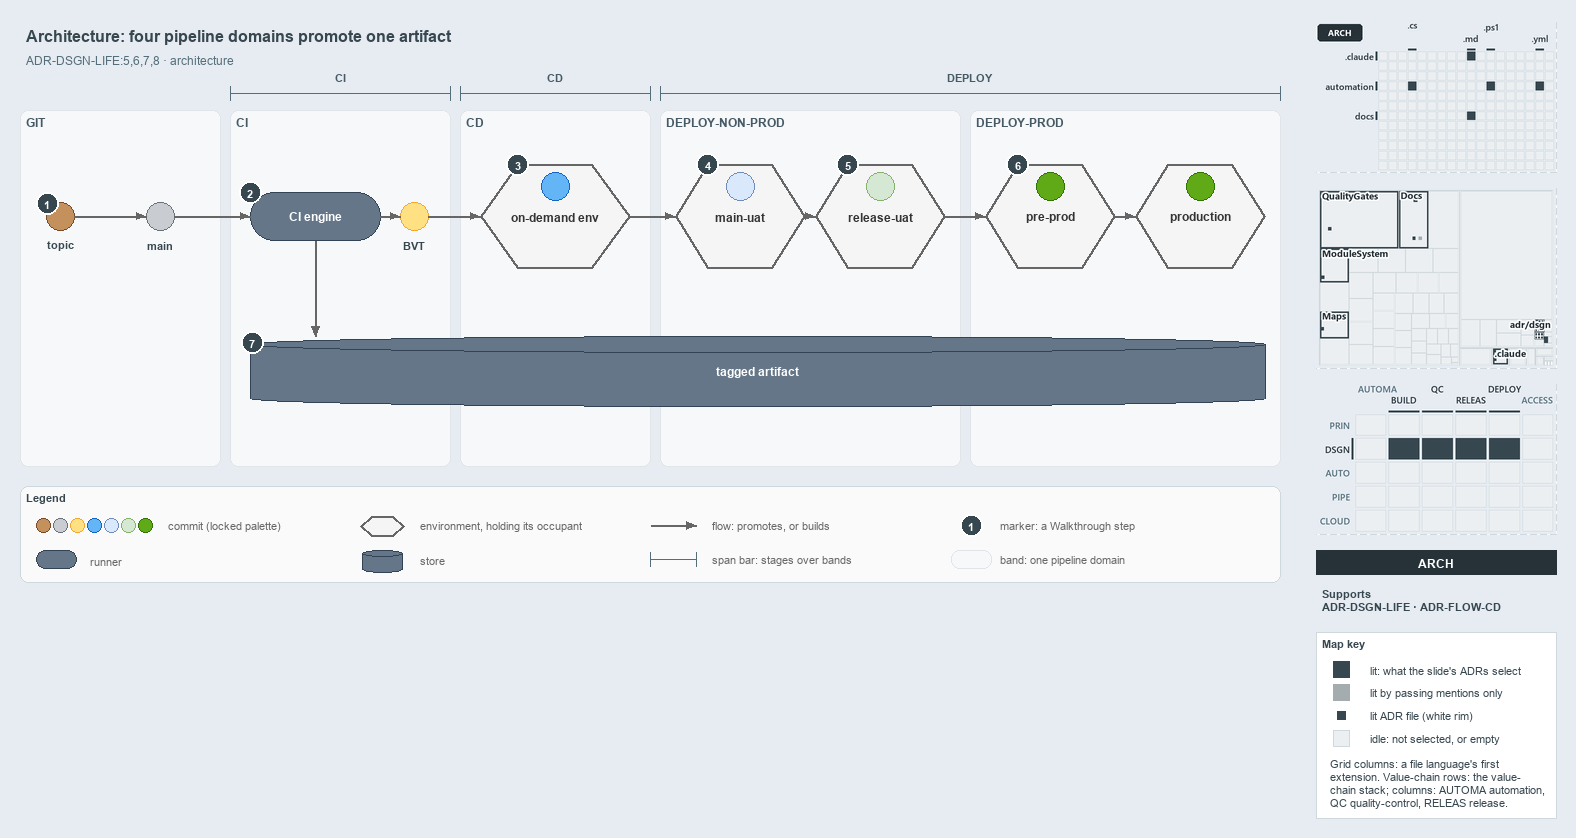

The diagram above was exported from draw.io. Its source (the exported page's mxGraphModel, read from the mxfile embedded in the PNG):
<mxGraphModel dx="1024" dy="768" grid="0" gridSize="10" guides="1" tooltips="1" connect="1" arrows="1" fold="1" page="1" pageScale="1" pageWidth="1572" pageHeight="600" background="#E6ECF2" math="0" shadow="0">
  <root>
    <mxCell id="0" />
    <mxCell id="1" parent="0" />
    <mxCell id="title" value="Architecture: four pipeline domains promote one artifact" style="text;html=1;align=left;verticalAlign=middle;fontSize=16;fontStyle=1;fontColor=#37474F;" vertex="1" parent="1">
      <mxGeometry x="20" y="14" width="1260" height="30" as="geometry" />
    </mxCell>
    <mxCell id="subtitle" value="ADR-DSGN-LIFE:5,6,7,8 &amp;#183; architecture" style="text;html=1;align=left;verticalAlign=middle;fontSize=12;fontColor=#546E7A;" vertex="1" parent="1">
      <mxGeometry x="20" y="44" width="1240" height="20" as="geometry" />
    </mxCell>
    <mxCell id="span-ci" value="" style="shape=crossbar;whiteSpace=wrap;html=1;rounded=1;fillColor=none;strokeColor=#546E7A;strokeWidth=1.5;" vertex="1" parent="1">
      <mxGeometry x="230" y="80" width="220" height="14" as="geometry" />
    </mxCell>
    <mxCell id="span-ci-label" value="CI" style="text;html=1;align=center;verticalAlign=middle;fontSize=11;fontStyle=1;fontColor=#455A64;labelBackgroundColor=#F6F8FA;" vertex="1" parent="1">
      <mxGeometry x="305" y="62" width="70" height="16" as="geometry" />
    </mxCell>
    <mxCell id="span-cd" value="" style="shape=crossbar;whiteSpace=wrap;html=1;rounded=1;fillColor=none;strokeColor=#546E7A;strokeWidth=1.5;" vertex="1" parent="1">
      <mxGeometry x="460" y="80" width="190" height="14" as="geometry" />
    </mxCell>
    <mxCell id="span-cd-label" value="CD" style="text;html=1;align=center;verticalAlign=middle;fontSize=11;fontStyle=1;fontColor=#455A64;labelBackgroundColor=#F6F8FA;" vertex="1" parent="1">
      <mxGeometry x="520" y="62" width="70" height="16" as="geometry" />
    </mxCell>
    <mxCell id="span-deploy" value="" style="shape=crossbar;whiteSpace=wrap;html=1;rounded=1;fillColor=none;strokeColor=#546E7A;strokeWidth=1.5;" vertex="1" parent="1">
      <mxGeometry x="660" y="80" width="620" height="14" as="geometry" />
    </mxCell>
    <mxCell id="span-deploy-label" value="DEPLOY" style="text;html=1;align=center;verticalAlign=middle;fontSize=11;fontStyle=1;fontColor=#455A64;labelBackgroundColor=#F6F8FA;" vertex="1" parent="1">
      <mxGeometry x="935" y="62" width="70" height="16" as="geometry" />
    </mxCell>
    <mxCell id="band-git" value="GIT" style="rounded=1;html=1;arcSize=3;fillColor=#F6F8FA;strokeColor=#E1E4E8;verticalAlign=top;align=left;spacingLeft=8;fontStyle=1;fontSize=12;fontColor=#455A64;" vertex="1" parent="1">
      <mxGeometry x="20" y="104" width="200" height="356" as="geometry" />
    </mxCell>
    <mxCell id="band-ci" value="CI" style="rounded=1;html=1;arcSize=3;fillColor=#F6F8FA;strokeColor=#E1E4E8;verticalAlign=top;align=left;spacingLeft=8;fontStyle=1;fontSize=12;fontColor=#455A64;" vertex="1" parent="1">
      <mxGeometry x="230" y="104" width="220" height="356" as="geometry" />
    </mxCell>
    <mxCell id="band-cd" value="CD" style="rounded=1;html=1;arcSize=3;fillColor=#F6F8FA;strokeColor=#E1E4E8;verticalAlign=top;align=left;spacingLeft=8;fontStyle=1;fontSize=12;fontColor=#455A64;" vertex="1" parent="1">
      <mxGeometry x="460" y="104" width="190" height="356" as="geometry" />
    </mxCell>
    <mxCell id="band-nonprod" value="DEPLOY-NON-PROD" style="rounded=1;html=1;arcSize=3;fillColor=#F6F8FA;strokeColor=#E1E4E8;verticalAlign=top;align=left;spacingLeft=8;fontStyle=1;fontSize=12;fontColor=#455A64;" vertex="1" parent="1">
      <mxGeometry x="660" y="104" width="300" height="356" as="geometry" />
    </mxCell>
    <mxCell id="band-prod" value="DEPLOY-PROD" style="rounded=1;html=1;arcSize=3;fillColor=#F6F8FA;strokeColor=#E1E4E8;verticalAlign=top;align=left;spacingLeft=8;fontStyle=1;fontSize=12;fontColor=#455A64;" vertex="1" parent="1">
      <mxGeometry x="970" y="104" width="310" height="356" as="geometry" />
    </mxCell>
    <mxCell id="dot-topic" value="" style="ellipse;html=1;fillColor=#C4915C;strokeColor=#7A4B25;strokeWidth=1.5;fontStyle=1;fontSize=11;" vertex="1" parent="1">
      <mxGeometry x="46" y="196" width="28" height="28" as="geometry" />
    </mxCell>
    <mxCell id="dot-topic-name" value="topic" style="text;html=1;align=center;verticalAlign=middle;fontSize=11;fontStyle=1;fontColor=#37474F;" vertex="1" parent="1">
      <mxGeometry x="30" y="230" width="60" height="16" as="geometry" />
    </mxCell>
    <mxCell id="dot-main" value="" style="ellipse;html=1;fillColor=#C9CCD1;strokeColor=#6B7178;strokeWidth=1.5;fontStyle=1;fontSize=11;" vertex="1" parent="1">
      <mxGeometry x="146" y="196" width="28" height="28" as="geometry" />
    </mxCell>
    <mxCell id="dot-main-name" value="main" style="text;html=1;align=center;verticalAlign=middle;fontSize=11;fontStyle=1;fontColor=#37474F;" vertex="1" parent="1">
      <mxGeometry x="115" y="230" width="90" height="16" as="geometry" />
    </mxCell>
    <mxCell id="run-ci" value="&lt;b&gt;CI engine&lt;/b&gt;" style="rounded=1;arcSize=50;whiteSpace=wrap;html=1;fillColor=#647687;strokeColor=#314354;fontColor=#FFFFFF;fontSize=12;" vertex="1" parent="1">
      <mxGeometry x="250" y="186" width="130" height="48" as="geometry" />
    </mxCell>
    <mxCell id="dot-bvt" value="" style="ellipse;html=1;fillColor=#FFE082;strokeColor=#F9A825;strokeWidth=1.5;fontStyle=1;fontSize=11;" vertex="1" parent="1">
      <mxGeometry x="400" y="196" width="28" height="28" as="geometry" />
    </mxCell>
    <mxCell id="dot-bvt-name" value="BVT" style="text;html=1;align=center;verticalAlign=middle;fontSize=11;fontStyle=1;fontColor=#37474F;" vertex="1" parent="1">
      <mxGeometry x="369" y="230" width="90" height="16" as="geometry" />
    </mxCell>
    <mxCell id="env-ondemand" value="&lt;b&gt;on-demand env&lt;/b&gt;" style="shape=hexagon;perimeter=hexagonPerimeter2;whiteSpace=wrap;html=1;fillColor=#f5f5f5;strokeColor=#666666;strokeWidth=2;fontColor=#333333;fontSize=12;" vertex="1" parent="1">
      <mxGeometry x="480" y="158" width="150" height="104" as="geometry" />
    </mxCell>
    <mxCell id="env-ondemand-occupant" value="" style="ellipse;html=1;fillColor=#64B5F6;strokeColor=#1565C0;strokeWidth=1.5;fontStyle=1;fontSize=11;" vertex="1" parent="1">
      <mxGeometry x="541" y="166" width="28" height="28" as="geometry" />
    </mxCell>
    <mxCell id="env-mainuat" value="&lt;b&gt;main-uat&lt;/b&gt;" style="shape=hexagon;perimeter=hexagonPerimeter2;whiteSpace=wrap;html=1;fillColor=#f5f5f5;strokeColor=#666666;strokeWidth=2;fontColor=#333333;fontSize=12;" vertex="1" parent="1">
      <mxGeometry x="675" y="158" width="130" height="104" as="geometry" />
    </mxCell>
    <mxCell id="env-mainuat-occupant" value="" style="ellipse;html=1;fillColor=#dae8fc;strokeColor=#6c8ebf;strokeWidth=1.5;fontStyle=1;fontSize=11;" vertex="1" parent="1">
      <mxGeometry x="726" y="166" width="28" height="28" as="geometry" />
    </mxCell>
    <mxCell id="env-releaseuat" value="&lt;b&gt;release-uat&lt;/b&gt;" style="shape=hexagon;perimeter=hexagonPerimeter2;whiteSpace=wrap;html=1;fillColor=#f5f5f5;strokeColor=#666666;strokeWidth=2;fontColor=#333333;fontSize=12;" vertex="1" parent="1">
      <mxGeometry x="815" y="158" width="130" height="104" as="geometry" />
    </mxCell>
    <mxCell id="env-releaseuat-occupant" value="" style="ellipse;html=1;fillColor=#d5e8d4;strokeColor=#82b366;strokeWidth=1.5;fontStyle=1;fontSize=11;" vertex="1" parent="1">
      <mxGeometry x="866" y="166" width="28" height="28" as="geometry" />
    </mxCell>
    <mxCell id="env-preprod" value="&lt;b&gt;pre-prod&lt;/b&gt;" style="shape=hexagon;perimeter=hexagonPerimeter2;whiteSpace=wrap;html=1;fillColor=#f5f5f5;strokeColor=#666666;strokeWidth=2;fontColor=#333333;fontSize=12;" vertex="1" parent="1">
      <mxGeometry x="985" y="158" width="130" height="104" as="geometry" />
    </mxCell>
    <mxCell id="env-preprod-occupant" value="" style="ellipse;html=1;fillColor=#60a917;strokeColor=#2D7600;strokeWidth=1.5;fontStyle=1;fontSize=11;" vertex="1" parent="1">
      <mxGeometry x="1036" y="166" width="28" height="28" as="geometry" />
    </mxCell>
    <mxCell id="env-production" value="&lt;b&gt;production&lt;/b&gt;" style="shape=hexagon;perimeter=hexagonPerimeter2;whiteSpace=wrap;html=1;fillColor=#f5f5f5;strokeColor=#666666;strokeWidth=2;fontColor=#333333;fontSize=12;" vertex="1" parent="1">
      <mxGeometry x="1135" y="158" width="130" height="104" as="geometry" />
    </mxCell>
    <mxCell id="env-production-occupant" value="" style="ellipse;html=1;fillColor=#60a917;strokeColor=#2D7600;strokeWidth=1.5;fontStyle=1;fontSize=11;" vertex="1" parent="1">
      <mxGeometry x="1186" y="166" width="28" height="28" as="geometry" />
    </mxCell>
    <mxCell id="store-artifact" value="&lt;b&gt;tagged artifact&lt;/b&gt;" style="shape=cylinder3;boundedLbl=1;backgroundOutline=1;size=8;whiteSpace=wrap;html=1;fillColor=#647687;strokeColor=#314354;fontColor=#FFFFFF;fontSize=12;" vertex="1" parent="1">
      <mxGeometry x="250" y="330" width="1015" height="70" as="geometry" />
    </mxCell>
    <mxCell id="edge-topic-main" value="" style="edgeStyle=orthogonalEdgeStyle;rounded=1;html=1;fontSize=11;endArrow=block;strokeColor=#666666;" edge="1" parent="1" source="dot-topic" target="dot-main">
      <mxGeometry relative="1" as="geometry" />
    </mxCell>
    <mxCell id="edge-main-ci" value="" style="edgeStyle=orthogonalEdgeStyle;rounded=1;html=1;fontSize=11;endArrow=block;strokeColor=#666666;" edge="1" parent="1" source="dot-main" target="run-ci">
      <mxGeometry relative="1" as="geometry" />
    </mxCell>
    <mxCell id="edge-ci-bvt" value="" style="edgeStyle=orthogonalEdgeStyle;rounded=1;html=1;fontSize=11;endArrow=block;strokeColor=#666666;" edge="1" parent="1" source="run-ci" target="dot-bvt">
      <mxGeometry relative="1" as="geometry" />
    </mxCell>
    <mxCell id="edge-bvt-ondemand" value="" style="edgeStyle=orthogonalEdgeStyle;rounded=1;html=1;fontSize=11;endArrow=block;strokeColor=#666666;" edge="1" parent="1" source="dot-bvt" target="env-ondemand">
      <mxGeometry relative="1" as="geometry" />
    </mxCell>
    <mxCell id="edge-ondemand-mainuat" value="" style="edgeStyle=orthogonalEdgeStyle;rounded=1;html=1;fontSize=11;endArrow=block;strokeColor=#666666;" edge="1" parent="1" source="env-ondemand" target="env-mainuat">
      <mxGeometry relative="1" as="geometry" />
    </mxCell>
    <mxCell id="edge-mainuat-releaseuat" value="" style="edgeStyle=orthogonalEdgeStyle;rounded=1;html=1;fontSize=11;endArrow=block;strokeColor=#666666;" edge="1" parent="1" source="env-mainuat" target="env-releaseuat">
      <mxGeometry relative="1" as="geometry" />
    </mxCell>
    <mxCell id="edge-releaseuat-preprod" value="" style="edgeStyle=orthogonalEdgeStyle;rounded=1;html=1;fontSize=11;endArrow=block;strokeColor=#666666;" edge="1" parent="1" source="env-releaseuat" target="env-preprod">
      <mxGeometry relative="1" as="geometry" />
    </mxCell>
    <mxCell id="edge-preprod-production" value="" style="edgeStyle=orthogonalEdgeStyle;rounded=1;html=1;fontSize=11;endArrow=block;strokeColor=#666666;" edge="1" parent="1" source="env-preprod" target="env-production">
      <mxGeometry relative="1" as="geometry" />
    </mxCell>
    <mxCell id="p-ci-artifact-a" value="" style="text;html=1;strokeColor=none;fillColor=none;" vertex="1" parent="1">
      <mxGeometry x="315" y="234" width="1" height="1" as="geometry" />
    </mxCell>
    <mxCell id="p-ci-artifact-b" value="" style="text;html=1;strokeColor=none;fillColor=none;" vertex="1" parent="1">
      <mxGeometry x="315" y="330" width="1" height="1" as="geometry" />
    </mxCell>
    <mxCell id="edge-ci-artifact" value="" style="edgeStyle=orthogonalEdgeStyle;rounded=1;html=1;fontSize=11;endArrow=block;strokeColor=#666666;" edge="1" parent="1" source="p-ci-artifact-a" target="p-ci-artifact-b">
      <mxGeometry relative="1" as="geometry" />
    </mxCell>
    <mxCell id="mark-1" value="1" style="ellipse;html=1;fillColor=#37474F;strokeColor=#FFFFFF;strokeWidth=2;fontColor=#FFFFFF;fontStyle=1;fontSize=11;" vertex="1" parent="1">
      <mxGeometry x="36" y="186" width="22" height="22" as="geometry" />
    </mxCell>
    <mxCell id="mark-2" value="2" style="ellipse;html=1;fillColor=#37474F;strokeColor=#FFFFFF;strokeWidth=2;fontColor=#FFFFFF;fontStyle=1;fontSize=11;" vertex="1" parent="1">
      <mxGeometry x="239" y="175" width="22" height="22" as="geometry" />
    </mxCell>
    <mxCell id="mark-3" value="3" style="ellipse;html=1;fillColor=#37474F;strokeColor=#FFFFFF;strokeWidth=2;fontColor=#FFFFFF;fontStyle=1;fontSize=11;" vertex="1" parent="1">
      <mxGeometry x="506.5" y="147" width="22" height="22" as="geometry" />
    </mxCell>
    <mxCell id="mark-4" value="4" style="ellipse;html=1;fillColor=#37474F;strokeColor=#FFFFFF;strokeWidth=2;fontColor=#FFFFFF;fontStyle=1;fontSize=11;" vertex="1" parent="1">
      <mxGeometry x="696.5" y="147" width="22" height="22" as="geometry" />
    </mxCell>
    <mxCell id="mark-5" value="5" style="ellipse;html=1;fillColor=#37474F;strokeColor=#FFFFFF;strokeWidth=2;fontColor=#FFFFFF;fontStyle=1;fontSize=11;" vertex="1" parent="1">
      <mxGeometry x="836.5" y="147" width="22" height="22" as="geometry" />
    </mxCell>
    <mxCell id="mark-6" value="6" style="ellipse;html=1;fillColor=#37474F;strokeColor=#FFFFFF;strokeWidth=2;fontColor=#FFFFFF;fontStyle=1;fontSize=11;" vertex="1" parent="1">
      <mxGeometry x="1006.5" y="147" width="22" height="22" as="geometry" />
    </mxCell>
    <mxCell id="mark-7" value="7" style="ellipse;html=1;fillColor=#37474F;strokeColor=#FFFFFF;strokeWidth=2;fontColor=#FFFFFF;fontStyle=1;fontSize=11;" vertex="1" parent="1">
      <mxGeometry x="241" y="325" width="22" height="22" as="geometry" />
    </mxCell>
    <mxCell id="legend" value="&lt;b&gt;Legend&lt;/b&gt;" style="rounded=1;whiteSpace=wrap;html=1;arcSize=6;fillColor=#FAFAFA;strokeColor=#CFD8DC;align=left;verticalAlign=top;spacing=8;fontSize=11;fontColor=#37474F;" vertex="1" parent="1">
      <mxGeometry x="20" y="480" width="1260" height="96" as="geometry" />
    </mxCell>
    <mxCell id="legend-commit-0" value="" style="ellipse;html=1;fillColor=#C4915C;strokeColor=#7A4B25;strokeWidth=1.5;fontStyle=1;fontSize=11;" vertex="1" parent="1">
      <mxGeometry x="36" y="512" width="14" height="14" as="geometry" />
    </mxCell>
    <mxCell id="legend-commit-1" value="" style="ellipse;html=1;fillColor=#C9CCD1;strokeColor=#6B7178;strokeWidth=1.5;fontStyle=1;fontSize=11;" vertex="1" parent="1">
      <mxGeometry x="53" y="512" width="14" height="14" as="geometry" />
    </mxCell>
    <mxCell id="legend-commit-2" value="" style="ellipse;html=1;fillColor=#FFE082;strokeColor=#F9A825;strokeWidth=1.5;fontStyle=1;fontSize=11;" vertex="1" parent="1">
      <mxGeometry x="70" y="512" width="14" height="14" as="geometry" />
    </mxCell>
    <mxCell id="legend-commit-3" value="" style="ellipse;html=1;fillColor=#64B5F6;strokeColor=#1565C0;strokeWidth=1.5;fontStyle=1;fontSize=11;" vertex="1" parent="1">
      <mxGeometry x="87" y="512" width="14" height="14" as="geometry" />
    </mxCell>
    <mxCell id="legend-commit-4" value="" style="ellipse;html=1;fillColor=#dae8fc;strokeColor=#6c8ebf;strokeWidth=1.5;fontStyle=1;fontSize=11;" vertex="1" parent="1">
      <mxGeometry x="104" y="512" width="14" height="14" as="geometry" />
    </mxCell>
    <mxCell id="legend-commit-5" value="" style="ellipse;html=1;fillColor=#d5e8d4;strokeColor=#82b366;strokeWidth=1.5;fontStyle=1;fontSize=11;" vertex="1" parent="1">
      <mxGeometry x="121" y="512" width="14" height="14" as="geometry" />
    </mxCell>
    <mxCell id="legend-commit-6" value="" style="ellipse;html=1;fillColor=#60a917;strokeColor=#2D7600;strokeWidth=1.5;fontStyle=1;fontSize=11;" vertex="1" parent="1">
      <mxGeometry x="138" y="512" width="14" height="14" as="geometry" />
    </mxCell>
    <mxCell id="legend-commit-text" value="commit (locked palette)" style="text;html=1;align=left;verticalAlign=middle;fontSize=11;fontColor=#666666;" vertex="1" parent="1">
      <mxGeometry x="162" y="509" width="180" height="20" as="geometry" />
    </mxCell>
    <mxCell id="legend-runner" value="" style="rounded=1;arcSize=50;whiteSpace=wrap;html=1;fillColor=#647687;strokeColor=#314354;fontColor=#FFFFFF;fontSize=12;" vertex="1" parent="1">
      <mxGeometry x="36" y="544" width="40" height="18" as="geometry" />
    </mxCell>
    <mxCell id="legend-runner-text" value="runner" style="text;html=1;align=left;verticalAlign=middle;fontSize=11;fontColor=#666666;" vertex="1" parent="1">
      <mxGeometry x="84" y="543" width="180" height="20" as="geometry" />
    </mxCell>
    <mxCell id="legend-env" value="" style="shape=hexagon;perimeter=hexagonPerimeter2;whiteSpace=wrap;html=1;fillColor=#f5f5f5;strokeColor=#666666;strokeWidth=2;fontColor=#333333;fontSize=12;" vertex="1" parent="1">
      <mxGeometry x="360" y="510" width="44" height="20" as="geometry" />
    </mxCell>
    <mxCell id="legend-env-text" value="environment, holding its occupant" style="text;html=1;align=left;verticalAlign=middle;fontSize=11;fontColor=#666666;" vertex="1" parent="1">
      <mxGeometry x="414" y="509" width="220" height="20" as="geometry" />
    </mxCell>
    <mxCell id="legend-store" value="" style="shape=cylinder3;boundedLbl=1;backgroundOutline=1;size=8;whiteSpace=wrap;html=1;fillColor=#647687;strokeColor=#314354;fontColor=#FFFFFF;fontSize=12;" vertex="1" parent="1">
      <mxGeometry x="362" y="544" width="40" height="22" as="geometry" />
    </mxCell>
    <mxCell id="legend-store-text" value="store" style="text;html=1;align=left;verticalAlign=middle;fontSize=11;fontColor=#666666;" vertex="1" parent="1">
      <mxGeometry x="414" y="543" width="200" height="20" as="geometry" />
    </mxCell>
    <mxCell id="legend-flow-a" value="" style="text;html=1;strokeColor=none;fillColor=none;" vertex="1" parent="1">
      <mxGeometry x="650" y="519" width="1" height="1" as="geometry" />
    </mxCell>
    <mxCell id="legend-flow-b" value="" style="text;html=1;strokeColor=none;fillColor=none;" vertex="1" parent="1">
      <mxGeometry x="696" y="519" width="1" height="1" as="geometry" />
    </mxCell>
    <mxCell id="legend-flow" value="" style="edgeStyle=orthogonalEdgeStyle;rounded=1;html=1;fontSize=11;endArrow=block;strokeColor=#666666;" edge="1" parent="1" source="legend-flow-a" target="legend-flow-b">
      <mxGeometry relative="1" as="geometry" />
    </mxCell>
    <mxCell id="legend-flow-text" value="flow: promotes, or builds" style="text;html=1;align=left;verticalAlign=middle;fontSize=11;fontColor=#666666;" vertex="1" parent="1">
      <mxGeometry x="706" y="509" width="220" height="20" as="geometry" />
    </mxCell>
    <mxCell id="legend-span" value="" style="shape=crossbar;whiteSpace=wrap;html=1;rounded=1;fillColor=none;strokeColor=#546E7A;strokeWidth=1.5;" vertex="1" parent="1">
      <mxGeometry x="650" y="546" width="46" height="14" as="geometry" />
    </mxCell>
    <mxCell id="legend-span-text" value="span bar: stages over bands" style="text;html=1;align=left;verticalAlign=middle;fontSize=11;fontColor=#666666;" vertex="1" parent="1">
      <mxGeometry x="706" y="543" width="220" height="20" as="geometry" />
    </mxCell>
    <mxCell id="legend-mark" value="1" style="ellipse;html=1;fillColor=#37474F;strokeColor=#FFFFFF;strokeWidth=2;fontColor=#FFFFFF;fontStyle=1;fontSize=11;" vertex="1" parent="1">
      <mxGeometry x="960" y="508" width="22" height="22" as="geometry" />
    </mxCell>
    <mxCell id="legend-mark-text" value="marker: a Walkthrough step" style="text;html=1;align=left;verticalAlign=middle;fontSize=11;fontColor=#666666;" vertex="1" parent="1">
      <mxGeometry x="994" y="509" width="220" height="20" as="geometry" />
    </mxCell>
    <mxCell id="legend-band" value="" style="rounded=1;html=1;arcSize=3;fillColor=#F6F8FA;strokeColor=#E1E4E8;" vertex="1" parent="1">
      <mxGeometry x="951" y="544" width="40" height="18" as="geometry" />
    </mxCell>
    <mxCell id="legend-band-text" value="band: one pipeline domain" style="text;html=1;align=left;verticalAlign=middle;fontSize=11;fontColor=#666666;" vertex="1" parent="1">
      <mxGeometry x="994" y="543" width="220" height="20" as="geometry" />
    </mxCell>
    <mxCell id="minimap-grid" value="" style="shape=image;html=1;imageAspect=0;aspect=fixed;verticalLabelPosition=bottom;strokeColor=#CFD8DC;dashed=1;fillColor=#FAFAFA;image=data:image/png,(base64 omitted: 9776 chars);" vertex="1" parent="1">
      <mxGeometry x="1316" y="16" width="240" height="150" as="geometry" />
    </mxCell>
    <mxCell id="minimap-tree" value="" style="shape=image;html=1;imageAspect=0;aspect=fixed;verticalLabelPosition=bottom;strokeColor=#CFD8DC;dashed=1;fillColor=#FAFAFA;image=data:image/png,(base64 omitted: 21132 chars);" vertex="1" parent="1">
      <mxGeometry x="1316" y="182" width="240" height="180" as="geometry" />
    </mxCell>
    <mxCell id="minimap-chain" value="" style="shape=image;html=1;imageAspect=0;aspect=fixed;verticalLabelPosition=bottom;strokeColor=#CFD8DC;dashed=1;fillColor=#FAFAFA;image=data:image/png,(base64 omitted: 14976 chars);" vertex="1" parent="1">
      <mxGeometry x="1316" y="378" width="240" height="150" as="geometry" />
    </mxCell>
    <mxCell id="lens-badge" value="ARCH" style="rounded=0;whiteSpace=wrap;html=1;align=center;verticalAlign=middle;fontSize=12;fontStyle=1;fontColor=#FFFFFF;fillColor=#263238;strokeColor=none;" vertex="1" parent="1">
      <mxGeometry x="1316" y="544" width="240" height="24" as="geometry" />
    </mxCell>
    <mxCell id="supports" value="&lt;b&gt;Supports&lt;/b&gt;&lt;br&gt;ADR-DSGN-LIFE &amp;#183; ADR-FLOW-CD" style="text;html=1;whiteSpace=wrap;align=left;verticalAlign=top;fontSize=11;fontColor=#37474F;" vertex="1" parent="1">
      <mxGeometry x="1316" y="576" width="240" height="38" as="geometry" />
    </mxCell>
    <mxCell id="mapkey" value="&lt;b&gt;Map key&lt;/b&gt;" style="rounded=0;whiteSpace=wrap;html=1;align=left;verticalAlign=top;fontSize=11;fontColor=#37474F;fillColor=#FFFFFF;strokeColor=#CFD8DC;spacingLeft=8;spacingTop=2;" vertex="1" parent="1">
      <mxGeometry x="1316" y="626" width="240" height="186" as="geometry" />
    </mxCell>
    <mxCell id="mapkey-lit" value="" style="rounded=0;html=1;fillColor=#37474F;strokeColor=#37474F;" vertex="1" parent="1">
      <mxGeometry x="1333.0" y="655.0" width="16" height="16" as="geometry" />
    </mxCell>
    <mxCell id="mapkey-lit-text" value="lit: what the slide's ADRs select" style="text;html=1;align=left;verticalAlign=middle;fontSize=11;fontColor=#37474F;" vertex="1" parent="1">
      <mxGeometry x="1364" y="653" width="184" height="20" as="geometry" />
    </mxCell>
    <mxCell id="mapkey-touched" value="" style="rounded=0;html=1;fillColor=#A4ACB0;strokeColor=#A4ACB0;" vertex="1" parent="1">
      <mxGeometry x="1333.0" y="678.0" width="16" height="16" as="geometry" />
    </mxCell>
    <mxCell id="mapkey-touched-text" value="lit by passing mentions only" style="text;html=1;align=left;verticalAlign=middle;fontSize=11;fontColor=#37474F;" vertex="1" parent="1">
      <mxGeometry x="1364" y="676" width="184" height="20" as="geometry" />
    </mxCell>
    <mxCell id="mapkey-adr" value="" style="rounded=0;html=1;fillColor=#37474F;strokeColor=#FFFFFF;strokeWidth=2;" vertex="1" parent="1">
      <mxGeometry x="1335.0" y="703.0" width="12" height="12" as="geometry" />
    </mxCell>
    <mxCell id="mapkey-adr-text" value="lit ADR file (white rim)" style="text;html=1;align=left;verticalAlign=middle;fontSize=11;fontColor=#37474F;" vertex="1" parent="1">
      <mxGeometry x="1364" y="699" width="184" height="20" as="geometry" />
    </mxCell>
    <mxCell id="mapkey-idle" value="" style="rounded=0;html=1;fillColor=#ECEFF1;strokeColor=#CFD8DC;" vertex="1" parent="1">
      <mxGeometry x="1333.0" y="724.0" width="16" height="16" as="geometry" />
    </mxCell>
    <mxCell id="mapkey-idle-text" value="idle: not selected, or empty" style="text;html=1;align=left;verticalAlign=middle;fontSize=11;fontColor=#37474F;" vertex="1" parent="1">
      <mxGeometry x="1364" y="722" width="184" height="20" as="geometry" />
    </mxCell>
    <mxCell id="mapkey-codes" value="Grid columns: a file language's first&lt;br&gt;extension. Value-chain rows: the value-&lt;br&gt;chain stack; columns: AUTOMA automation,&lt;br&gt;QC quality-control, RELEAS release." style="text;html=1;align=left;verticalAlign=top;whiteSpace=wrap;fontSize=11;fontColor=#37474F;" vertex="1" parent="1">
      <mxGeometry x="1324" y="746" width="224" height="60" as="geometry" />
    </mxCell>
  </root>
</mxGraphModel>